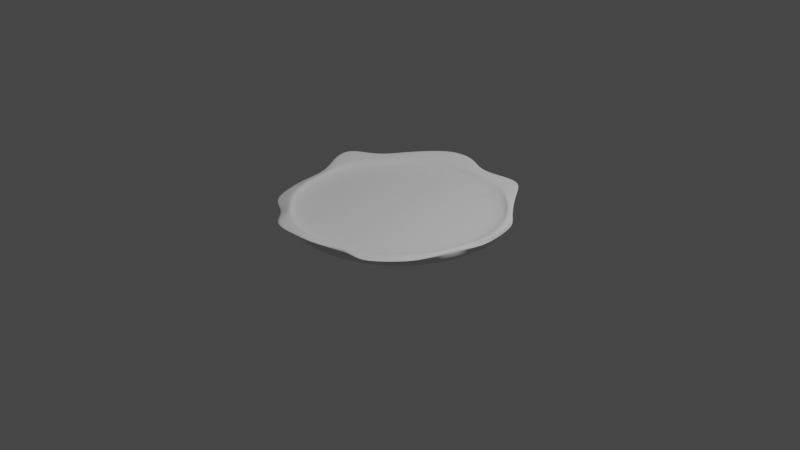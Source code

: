 # Source: Purity_seal.blend  (saved by Blender 2.91.10; exported with 4.5.12 LTS)
import bpy
from mathutils import Matrix  # noqa: F401  (used for matrix-valued properties, if any)

bpy.ops.wm.read_factory_settings(use_empty=True)
scene = bpy.context.scene
scene.name = 'Scene'

# ---- collections
col_collection = bpy.data.collections.new('Collection'); scene.collection.children.link(col_collection)

# ---- world
world_world = bpy.data.worlds.new('World'); scene.world = world_world
world_world.use_nodes = True; world_world.node_tree.nodes.clear()
_N = world_world.node_tree.nodes; _L = world_world.node_tree.links
n0 = _N.new('ShaderNodeOutputWorld'); n0.name = 'World Output'; n0.location = (300, 300)
n1 = _N.new('ShaderNodeBackground'); n1.name = 'Background'; n1.location = (10, 300)
n1.inputs[0].default_value = (0.05088, 0.05088, 0.05088, 1.0)
_L.new(n1.outputs[0], n0.inputs[0])
n0.is_active_output = True
world_world.color = (0.05088, 0.05088, 0.05088)
world_world.use_sun_shadow = False
world_world.sun_shadow_jitter_overblur = 0.0

# ---- cameras
cam_camera = bpy.data.cameras.new('Camera')
cam_camera.clip_end = 100.0
cam_camera.ortho_scale = 7.314

# ---- lights
light_light = bpy.data.lights.new('Light', 'POINT')
light_light.transmission_factor = 0.0
light_light.energy = 1000.0
light_light.shadow_soft_size = 0.1
light_light.shadow_maximum_resolution = 0.006
light_light.use_absolute_resolution = True

# ---- meshes
me_circle_001 = bpy.data.meshes.new('Circle.001')
me_circle_001.from_pydata([(0.0, 1.0, 0.0), (-0.1951, 0.9808, 0.0), (-0.3827, 0.9239, 0.0), (-0.5556, 0.8315, 0.0), (-0.7071, 0.7071, 0.0), (-0.8315, 0.5556, 0.0), (-0.9239, 0.3827, 0.0), (-0.9808, 0.1951, 0.0), (-1.0, 7.55e-08, 0.0), (-0.9808, -0.1951, 0.0), (-0.9239, -0.3827, 0.0), (-0.8315, -0.5556, 0.0), (-0.7071, -0.7071, 0.0), (-0.5556, -0.8315, 0.0), (-0.3827, -0.9239, 0.0), (-0.1951, -0.9808, 0.0), (3.258e-07, -1.0, 0.0), (0.1951, -0.9808, 0.0), (0.3827, -0.9239, 0.0), (0.5556, -0.8315, 0.0), (0.7071, -0.7071, 0.0), (0.8315, -0.5556, 0.0), (0.9239, -0.3827, 0.0), (0.9808, -0.1951, 0.0), (1.0, 9.656e-07, 0.0), (0.9808, 0.1951, 0.0), (0.9239, 0.3827, 0.0), (0.8315, 0.5556, 0.0), (0.7071, 0.7071, 0.0), (0.5556, 0.8315, 0.0), (0.3827, 0.9239, 0.0), (0.1951, 0.9808, 0.0), (-0.1951, 0.9808, 0.0), (0.0, 1.0, 0.0), (-0.3827, 0.9239, 0.0), (-0.5556, 0.8315, 0.0), (-0.7071, 0.7071, 0.0), (-0.8315, 0.5556, 0.0), (-0.9239, 0.3827, 0.0), (-0.9808, 0.1951, 0.0), (-1.0, 7.55e-08, 0.0), (-0.9808, -0.1951, 0.0), (-0.9239, -0.3827, 0.0), (-0.8315, -0.5556, 0.0), (-0.7071, -0.7071, 0.0), (-0.5556, -0.8315, 0.0), (-0.3827, -0.9239, 0.0), (-0.1951, -0.9808, 0.0), (3.258e-07, -1.0, 0.0), (0.1951, -0.9808, 0.0), (0.3827, -0.9239, 0.0), (0.5556, -0.8315, 0.0), (0.7071, -0.7071, 0.0), (0.8315, -0.5556, 0.0), (0.9239, -0.3827, 0.0), (0.9808, -0.1951, 0.0), (1.0, 9.656e-07, 0.0), (0.9808, 0.1951, 0.0), (0.9239, 0.3827, 0.0), (0.8315, 0.5556, 0.0), (0.7071, 0.7071, 0.0), (0.5556, 0.8315, 0.0), (0.3827, 0.9239, 0.0), (0.1951, 0.9808, 0.0), (-0.1907, 1.402, 0.2588), (-0.017, 1.229, 0.1848), (-0.4486, 1.338, 0.2721), (-0.7594, 1.116, 0.2635), (-0.8973, 0.8829, 0.2204), (-1.112, 0.6458, 0.213), (-1.373, 0.4677, 0.2535), (-1.36, 0.2731, 0.2304), (-1.145, 4.505e-08, 0.1683), (-1.227, -0.2684, 0.1181), (-1.101, -0.6155, 0.1545), (-1.062, -0.8243, 0.1215), (-0.8951, -0.9189, 0.1302), (-0.7341, -0.9405, 0.1252), (-0.4645, -1.301, 0.1973), (-0.2212, -1.262, 0.1921), (0.1214, -1.293, 0.2437), (0.2234, -1.123, 0.1683), (0.4383, -1.058, 0.1683), (0.6575, -1.182, 0.1967), (0.8889, -0.922, 0.1751), (1.017, -0.7332, 0.1737), (1.058, -0.4383, 0.1683), (1.123, -0.2234, 0.1683), (1.231, -0.1328, 0.1795), (1.303, -0.01928, 0.2502), (1.153, 0.472, 0.185), (0.9523, 0.6363, 0.1683), (0.8099, 0.8099, 0.1683), (0.6654, 1.082, 0.1683), (0.5071, 1.364, 0.1733), (0.2672, 1.35, 0.1666), (-0.2127, 1.069, 0.1826), (8.804e-09, 1.09, 0.1826), (-0.4172, 1.007, 0.1826), (-0.6056, 0.9064, 0.1826), (-0.7708, 0.7708, 0.1826), (-0.9064, 0.6056, 0.1826), (-1.007, 0.4172, 0.1826), (-1.069, 0.2127, 0.1826), (-1.09, 5.724e-08, 0.1826), (-1.069, -0.2127, 0.1826), (-1.007, -0.4172, 0.1826), (-0.9064, -0.6056, 0.1826), (-0.7708, -0.7708, 0.1826), (-0.6056, -0.9064, 0.1826), (-0.4172, -1.007, 0.1826), (-0.2127, -1.069, 0.1826), (3.64e-07, -1.09, 0.1826), (0.2127, -1.069, 0.1826), (0.4172, -1.007, 0.1826), (0.6056, -0.9064, 0.1826), (0.7708, -0.7708, 0.1826), (0.9064, -0.6056, 0.1826), (1.007, -0.4172, 0.1826), (1.069, -0.2127, 0.1826), (1.09, 1.028e-06, 0.1826), (1.069, 0.2127, 0.1826), (1.007, 0.4172, 0.1826), (0.9064, 0.6056, 0.1826), (0.7708, 0.7708, 0.1826), (0.6056, 0.9064, 0.1826), (0.4172, 1.007, 0.1826), (0.2127, 1.069, 0.1826), (-0.2024, 1.018, 0.09664), (5.042e-09, 1.037, 0.09664), (-0.397, 0.9585, 0.09664), (-0.5764, 0.8626, 0.09664), (-0.7336, 0.7336, 0.09664), (-0.8626, 0.5764, 0.09664), (-0.9585, 0.397, 0.09664), (-1.018, 0.2024, 0.09664), (-1.037, 6.779e-08, 0.09664), (-1.018, -0.2024, 0.09664), (-0.9585, -0.397, 0.09664), (-0.8626, -0.5764, 0.09664), (-0.7336, -0.7336, 0.09664), (-0.5764, -0.8626, 0.09664), (-0.397, -0.9585, 0.09664), (-0.2024, -1.018, 0.09664), (3.431e-07, -1.037, 0.09664), (0.2024, -1.018, 0.09664), (0.397, -0.9585, 0.09664), (0.5764, -0.8626, 0.09664), (0.7336, -0.7336, 0.09664), (0.8626, -0.5764, 0.09664), (0.9585, -0.397, 0.09664), (1.018, -0.2024, 0.09664), (1.037, 9.913e-07, 0.09664), (1.018, 0.2024, 0.09664), (0.9585, 0.397, 0.09664), (0.8626, 0.5764, 0.09664), (0.7336, 0.7336, 0.09664), (0.5764, 0.8626, 0.09664), (0.397, 0.9585, 0.09664), (0.2024, 1.018, 0.09664), (-0.2242, -1.127, 0.1273), (-0.4398, -1.062, 0.1273), (-0.4398, 1.062, 0.1273), (-0.2242, 1.127, 0.1273), (0.6385, 0.9556, 0.1273), (0.8127, 0.8127, 0.1273), (3.911e-07, -1.149, 0.1273), (-0.6385, 0.9556, 0.1273), (0.4398, 1.062, 0.1273), (0.2242, -1.127, 0.1273), (-0.8127, 0.8127, 0.1273), (0.2242, 1.127, 0.1273), (0.4398, -1.062, 0.1273), (-0.9556, 0.6385, 0.1273), (1.662e-08, 1.149, 0.1273), (0.6385, -0.9556, 0.1273), (-1.062, 0.4398, 0.1273), (0.8127, -0.8127, 0.1273), (-1.127, 0.2242, 0.1273), (0.9556, -0.6385, 0.1273), (-1.149, 4.33e-08, 0.1273), (1.062, -0.4398, 0.1273), (-1.127, -0.2242, 0.1273), (1.127, -0.2242, 0.1273), (-1.062, -0.4398, 0.1273), (1.149, 1.066e-06, 0.1273), (-0.9556, -0.6385, 0.1273), (1.127, 0.2242, 0.1273), (-0.8127, -0.8127, 0.1273), (1.062, 0.4398, 0.1273), (-0.6385, -0.9556, 0.1273), (0.9556, 0.6385, 0.1273), (-0.4336, -1.047, 0.06508), (-0.221, 1.111, 0.06508), (0.8011, 0.8011, 0.06508), (-0.221, -1.111, 0.06508), (-0.4336, 1.047, 0.06508), (0.6294, 0.942, 0.06508), (3.827e-07, -1.133, 0.06508), (-0.6294, 0.942, 0.06508), (0.4336, 1.047, 0.06508), (0.221, -1.111, 0.06508), (-0.8011, 0.8011, 0.06508), (0.221, 1.111, 0.06508), (0.4336, -1.047, 0.06508), (-0.942, 0.6294, 0.06508), (1.355e-08, 1.133, 0.06508), (0.6294, -0.942, 0.06508), (-1.047, 0.4336, 0.06508), (0.8011, -0.8011, 0.06508), (-1.111, 0.221, 0.06508), (0.942, -0.6294, 0.06508), (-1.133, 4.666e-08, 0.06508), (1.047, -0.4336, 0.06508), (-1.111, -0.221, 0.06508), (1.111, -0.221, 0.06508), (-1.047, -0.4336, 0.06508), (1.133, 1.055e-06, 0.06508), (-0.942, -0.6294, 0.06508), (1.111, 0.221, 0.06508), (-0.8011, -0.8011, 0.06508), (1.047, 0.4336, 0.06508), (-0.6294, -0.942, 0.06508), (0.942, 0.6294, 0.06508), (0.4277, -1.033, 0.1755), (0.2181, -1.096, 0.1755), (-0.9294, 0.621, 0.1755), (-0.8514, 0.8447, 0.213), (1.303e-08, 1.118, 0.1755), (0.2481, 1.18, 0.1568), (0.6779, -1.019, 0.1699), (-1.236, 0.4965, 0.2256), (0.795, -0.8565, 0.1821), (-1.214, 0.239, 0.2069), (0.9615, -0.6076, 0.1647), (-1.118, 5.115e-08, 0.1755), (1.033, -0.4277, 0.1755), (-1.132, -0.242, 0.1587), (1.096, -0.2181, 0.1755), (-1.033, -0.4277, 0.1755), (1.118, 1.046e-06, 0.1755), (-0.9613, -0.6667, 0.1614), (1.166, 0.1901, 0.1588), (-0.7904, -0.7904, 0.1755), (1.114, 0.4237, 0.1526), (-0.621, -0.9294, 0.1755), (0.9294, 0.621, 0.1755), (-0.4668, -1.119, 0.197), (-0.2181, 1.096, 0.1755), (0.7904, 0.7904, 0.1755), (-0.2181, -1.096, 0.1755), (-0.4801, 1.143, 0.2307), (0.621, 0.9294, 0.1755), (-0.0491, -1.185, 0.1976), (-0.621, 0.9294, 0.1755), (0.5198, 1.172, 0.1655)], [], [(1, 0, 31, 30, 29, 28, 27, 26, 25, 24, 23, 22, 21, 20, 19, 18, 17, 16, 15, 14, 13, 12, 11, 10, 9, 8, 7, 6, 5, 4, 3, 2), (161, 160, 79, 78), (6, 7, 39, 38), (20, 21, 53, 52), (7, 8, 40, 39), (21, 22, 54, 53), (8, 9, 41, 40), (22, 23, 55, 54), (9, 10, 42, 41), (23, 24, 56, 55), (10, 11, 43, 42), (24, 25, 57, 56), (11, 12, 44, 43), (25, 26, 58, 57), (12, 13, 45, 44), (26, 27, 59, 58), (13, 14, 46, 45), (0, 1, 32, 33), (27, 28, 60, 59), (14, 15, 47, 46), (1, 2, 34, 32), (28, 29, 61, 60), (15, 16, 48, 47), (2, 3, 35, 34), (29, 30, 62, 61), (16, 17, 49, 48), (3, 4, 36, 35), (30, 31, 63, 62), (17, 18, 50, 49), (4, 5, 37, 36), (31, 0, 33, 63), (18, 19, 51, 50), (5, 6, 38, 37), (19, 20, 52, 51), (225, 224, 114, 113), (163, 162, 66, 64), (165, 164, 93, 92), (160, 166, 80, 79), (162, 167, 67, 66), (164, 168, 94, 93), (166, 169, 81, 80), (167, 170, 68, 67), (168, 171, 95, 94), (169, 172, 82, 81), (170, 173, 69, 68), (171, 174, 65, 95), (172, 175, 83, 82), (173, 176, 70, 69), (175, 177, 84, 83), (176, 178, 71, 70), (177, 179, 85, 84), (178, 180, 72, 71), (179, 181, 86, 85), (180, 182, 73, 72), (181, 183, 87, 86), (182, 184, 74, 73), (183, 185, 88, 87), (184, 186, 75, 74), (185, 187, 89, 88), (186, 188, 76, 75), (187, 189, 90, 89), (188, 190, 77, 76), (189, 191, 91, 90), (190, 161, 78, 77), (174, 163, 64, 65), (191, 165, 92, 91), (116, 117, 149, 148), (227, 226, 101, 100), (229, 228, 97, 127), (224, 230, 115, 114), (226, 231, 102, 101), (230, 232, 116, 115), (231, 233, 103, 102), (232, 234, 117, 116), (233, 235, 104, 103), (234, 236, 118, 117), (235, 237, 105, 104), (236, 238, 119, 118), (237, 239, 106, 105), (238, 240, 120, 119), (239, 241, 107, 106), (240, 242, 121, 120), (241, 243, 108, 107), (242, 244, 122, 121), (243, 245, 109, 108), (244, 246, 123, 122), (245, 247, 110, 109), (228, 248, 96, 97), (246, 249, 124, 123), (247, 250, 111, 110), (248, 251, 98, 96), (249, 252, 125, 124), (250, 253, 112, 111), (251, 254, 99, 98), (252, 255, 126, 125), (253, 225, 113, 112), (254, 227, 100, 99), (255, 229, 127, 126), (128, 130, 131, 132, 133, 134, 135, 136, 137, 138, 139, 140, 141, 142, 143, 144, 145, 146, 147, 148, 149, 150, 151, 152, 153, 154, 155, 156, 157, 158, 159, 129), (103, 104, 136, 135), (117, 118, 150, 149), (104, 105, 137, 136), (118, 119, 151, 150), (105, 106, 138, 137), (119, 120, 152, 151), (106, 107, 139, 138), (120, 121, 153, 152), (107, 108, 140, 139), (121, 122, 154, 153), (108, 109, 141, 140), (122, 123, 155, 154), (109, 110, 142, 141), (97, 96, 128, 129), (123, 124, 156, 155), (110, 111, 143, 142), (96, 98, 130, 128), (124, 125, 157, 156), (111, 112, 144, 143), (98, 99, 131, 130), (125, 126, 158, 157), (112, 113, 145, 144), (99, 100, 132, 131), (126, 127, 159, 158), (113, 114, 146, 145), (100, 101, 133, 132), (127, 97, 129, 159), (114, 115, 147, 146), (101, 102, 134, 133), (115, 116, 148, 147), (102, 103, 135, 134), (223, 194, 165, 191), (206, 193, 163, 174), (222, 192, 161, 190), (221, 223, 191, 189), (220, 222, 190, 188), (219, 221, 189, 187), (218, 220, 188, 186), (217, 219, 187, 185), (216, 218, 186, 184), (215, 217, 185, 183), (214, 216, 184, 182), (213, 215, 183, 181), (212, 214, 182, 180), (211, 213, 181, 179), (210, 212, 180, 178), (209, 211, 179, 177), (208, 210, 178, 176), (207, 209, 177, 175), (205, 208, 176, 173), (204, 207, 175, 172), (203, 206, 174, 171), (202, 205, 173, 170), (201, 204, 172, 169), (200, 203, 171, 168), (199, 202, 170, 167), (198, 201, 169, 166), (197, 200, 168, 164), (196, 199, 167, 162), (195, 198, 166, 160), (194, 197, 164, 165), (193, 196, 162, 163), (192, 195, 160, 161), (46, 47, 195, 192), (32, 34, 196, 193), (60, 61, 197, 194), (47, 48, 198, 195), (34, 35, 199, 196), (61, 62, 200, 197), (48, 49, 201, 198), (35, 36, 202, 199), (62, 63, 203, 200), (49, 50, 204, 201), (36, 37, 205, 202), (63, 33, 206, 203), (50, 51, 207, 204), (37, 38, 208, 205), (51, 52, 209, 207), (38, 39, 210, 208), (52, 53, 211, 209), (39, 40, 212, 210), (53, 54, 213, 211), (40, 41, 214, 212), (54, 55, 215, 213), (41, 42, 216, 214), (55, 56, 217, 215), (42, 43, 218, 216), (56, 57, 219, 217), (43, 44, 220, 218), (57, 58, 221, 219), (44, 45, 222, 220), (58, 59, 223, 221), (45, 46, 192, 222), (33, 32, 193, 206), (59, 60, 194, 223), (94, 95, 229, 255), (67, 68, 227, 254), (80, 81, 225, 253), (93, 94, 255, 252), (66, 67, 254, 251), (79, 80, 253, 250), (92, 93, 252, 249), (64, 66, 251, 248), (78, 79, 250, 247), (91, 92, 249, 246), (65, 64, 248, 228), (77, 78, 247, 245), (90, 91, 246, 244), (76, 77, 245, 243), (89, 90, 244, 242), (75, 76, 243, 241), (88, 89, 242, 240), (74, 75, 241, 239), (87, 88, 240, 238), (73, 74, 239, 237), (86, 87, 238, 236), (72, 73, 237, 235), (85, 86, 236, 234), (71, 72, 235, 233), (84, 85, 234, 232), (70, 71, 233, 231), (83, 84, 232, 230), (69, 70, 231, 226), (82, 83, 230, 224), (95, 65, 228, 229), (68, 69, 226, 227), (81, 82, 224, 225)])
me_circle_001.polygons.foreach_set('use_smooth', [True] * 226)
_uv = me_circle_001.uv_layers.new(name='UVMap')
_uv.uv.foreach_set('vector', [0.0, 0.0, 0.0, 0.0, 0.0, 0.0, 0.0, 0.0, 0.0, 0.0, 0.0, 0.0, 0.0, 0.0, 0.0, 0.0, 0.0, 0.0, 0.0, 0.0, 0.0, 0.0, 0.0, 0.0, 0.0, 0.0, 0.0, 0.0, 0.0, 0.0, 0.0, 0.0, 0.0, 0.0, 0.0, 0.0, 0.0, 0.0, 0.0, 0.0, 0.0, 0.0, 0.0, 0.0, 0.0, 0.0, 0.0, 0.0, 0.0, 0.0, 0.0, 0.0, 0.0, 0.0, 0.0, 0.0, 0.0, 0.0, 0.0, 0.0, 0.0, 0.0, 0.0, 0.0, 0.0, 0.0, 0.0, 0.0, 0.0, 0.0, 0.0, 0.0, 0.0, 0.0, 0.0, 0.0, 0.0, 0.0, 0.0, 0.0, 0.0, 0.0, 0.0, 0.0, 0.0, 0.0, 0.0, 0.0, 0.0, 0.0, 0.0, 0.0, 0.0, 0.0, 0.0, 0.0, 0.0, 0.0, 0.0, 0.0, 0.0, 0.0, 0.0, 0.0, 0.0, 0.0, 0.0, 0.0, 0.0, 0.0, 0.0, 0.0, 0.0, 0.0, 0.0, 0.0, 0.0, 0.0, 0.0, 0.0, 0.0, 0.0, 0.0, 0.0, 0.0, 0.0, 0.0, 0.0, 0.0, 0.0, 0.0, 0.0, 0.0, 0.0, 0.0, 0.0, 0.0, 0.0, 0.0, 0.0, 0.0, 0.0, 0.0, 0.0, 0.0, 0.0, 0.0, 0.0, 0.0, 0.0, 0.0, 0.0, 0.0, 0.0, 0.0, 0.0, 0.0, 0.0, 0.0, 0.0, 0.0, 0.0, 0.0, 0.0, 0.0, 0.0, 0.0, 0.0, 0.0, 0.0, 0.0, 0.0, 0.0, 0.0, 0.0, 0.0, 0.0, 0.0, 0.0, 0.0, 0.0, 0.0, 0.0, 0.0, 0.0, 0.0, 0.0, 0.0, 0.0, 0.0, 0.0, 0.0, 0.0, 0.0, 0.0, 0.0, 0.0, 0.0, 0.0, 0.0, 0.0, 0.0, 0.0, 0.0, 0.0, 0.0, 0.0, 0.0, 0.0, 0.0, 0.0, 0.0, 0.0, 0.0, 0.0, 0.0, 0.0, 0.0, 0.0, 0.0, 0.0, 0.0, 0.0, 0.0, 0.0, 0.0, 0.0, 0.0, 0.0, 0.0, 0.0, 0.0, 0.0, 0.0, 0.0, 0.0, 0.0, 0.0, 0.0, 0.0, 0.0, 0.0, 0.0, 0.0, 0.0, 0.0, 0.0, 0.0, 0.0, 0.0, 0.0, 0.0, 0.0, 0.0, 0.0, 0.0, 0.0, 0.0, 0.0, 0.0, 0.0, 0.0, 0.0, 0.0, 0.0, 0.0, 0.0, 0.0, 0.0, 0.0, 0.0, 0.0, 0.0, 0.0, 0.0, 0.0, 0.0, 0.0, 0.0, 0.0, 0.0, 0.0, 0.0, 0.0, 0.0, 0.0, 0.0, 0.0, 0.0, 0.0, 0.0, 0.0, 0.0, 0.0, 0.0, 0.0, 0.0, 0.0, 0.0, 0.0, 0.0, 0.0, 0.0, 0.0, 0.0, 0.0, 0.0, 0.0, 0.0, 0.0, 0.0, 0.0, 0.0, 0.0, 0.0, 0.0, 0.0, 0.0, 0.0, 0.0, 0.0, 0.0, 0.0, 0.0, 0.0, 0.0, 0.0, 0.0, 0.0, 0.0, 0.0, 0.0, 0.0, 0.0, 0.0, 0.0, 0.0, 0.0, 0.0, 0.0, 0.0, 0.0, 0.0, 0.0, 0.0, 0.0, 0.0, 0.0, 0.0, 0.0, 0.0, 0.0, 0.0, 0.0, 0.0, 0.0, 0.0, 0.0, 0.0, 0.0, 0.0, 0.0, 0.0, 0.0, 0.0, 0.0, 0.0, 0.0, 0.0, 0.0, 0.0, 0.0, 0.0, 0.0, 0.0, 0.0, 0.0, 0.0, 0.0, 0.0, 0.0, 0.0, 0.0, 0.0, 0.0, 0.0, 0.0, 0.0, 0.0, 0.0, 0.0, 0.0, 0.0, 0.0, 0.0, 0.0, 0.0, 0.0, 0.0, 0.0, 0.0, 0.0, 0.0, 0.0, 0.0, 0.0, 0.0, 0.0, 0.0, 0.0, 0.0, 0.0, 0.0, 0.0, 0.0, 0.0, 0.0, 0.0, 0.0, 0.0, 0.0, 0.0, 0.0, 0.0, 0.0, 0.0, 0.0, 0.0, 0.0, 0.0, 0.0, 0.0, 0.0, 0.0, 0.0, 0.0, 0.0, 0.0, 0.0, 0.0, 0.0, 0.0, 0.0, 0.0, 0.0, 0.0, 0.0, 0.0, 0.0, 0.0, 0.0, 0.0, 0.0, 0.0, 0.0, 0.0, 0.0, 0.0, 0.0, 0.0, 0.0, 0.0, 0.0, 0.0, 0.0, 0.0, 0.0, 0.0, 0.0, 0.0, 0.0, 0.0, 0.0, 0.0, 0.0, 0.0, 0.0, 0.0, 0.0, 0.0, 0.0, 0.0, 0.0, 0.0, 0.0, 0.0, 0.0, 0.0, 0.0, 0.0, 0.0, 0.0, 0.0, 0.0, 0.0, 0.0, 0.0, 0.0, 0.0, 0.0, 0.0, 0.0, 0.0, 0.0, 0.0, 0.0, 0.0, 0.0, 0.0, 0.0, 0.0, 0.0, 0.0, 0.0, 0.0, 0.0, 0.0, 0.0, 0.0, 0.0, 0.0, 0.0, 0.0, 0.0, 0.0, 0.0, 0.0, 0.0, 0.0, 0.0, 0.0, 0.0, 0.0, 0.0, 0.0, 0.0, 0.0, 0.0, 0.0, 0.0, 0.0, 0.0, 0.0, 0.0, 0.0, 0.0, 0.0, 0.0, 0.0, 0.0, 0.0, 0.0, 0.0, 0.0, 0.0, 0.0, 0.0, 0.0, 0.0, 0.0, 0.0, 0.0, 0.0, 0.0, 0.0, 0.0, 0.0, 0.0, 0.0, 0.0, 0.0, 0.0, 0.0, 0.0, 0.0, 0.0, 0.0, 0.0, 0.0, 0.0, 0.0, 0.0, 0.0, 0.0, 0.0, 0.0, 0.0, 0.0, 0.0, 0.0, 0.0, 0.0, 0.0, 0.0, 0.0, 0.0, 0.0, 0.0, 0.0, 0.0, 0.0, 0.0, 0.0, 0.0, 0.0, 0.0, 0.0, 0.0, 0.0, 0.0, 0.0, 0.0, 0.0, 0.0, 0.0, 0.0, 0.0, 0.0, 0.0, 0.0, 0.0, 0.0, 0.0, 0.0, 0.0, 0.0, 0.0, 0.0, 0.0, 0.0, 0.0, 0.0, 0.0, 0.0, 0.0, 0.0, 0.0, 0.0, 0.0, 0.0, 0.0, 0.0, 0.0, 0.0, 0.0, 0.0, 0.0, 0.0, 0.0, 0.0, 0.0, 0.0, 0.0, 0.0, 0.0, 0.0, 0.0, 0.0, 0.0, 0.0, 0.0, 0.0, 0.0, 0.0, 0.0, 0.0, 0.0, 0.0, 0.0, 0.0, 0.0, 0.0, 0.0, 0.0, 0.0, 0.0, 0.0, 0.0, 0.0, 0.0, 0.0, 0.0, 0.0, 0.0, 0.0, 0.0, 0.0, 0.0, 0.0, 0.0, 0.0, 0.0, 0.0, 0.0, 0.0, 0.0, 0.0, 0.0, 0.0, 0.0, 0.0, 0.0, 0.0, 0.0, 0.0, 0.0, 0.0, 0.0, 0.0, 0.0, 0.0, 0.0, 0.0, 0.0, 0.0, 0.0, 0.0, 0.0, 0.0, 0.0, 0.0, 0.0, 0.0, 0.0, 0.0, 0.0, 0.0, 0.0, 0.0, 0.0, 0.0, 0.0, 0.0, 0.0, 0.0, 0.0, 0.0, 0.0, 0.0, 0.0, 0.0, 0.0, 0.0, 0.0, 0.0, 0.0, 0.0, 0.0, 0.0, 0.0, 0.0, 0.0, 0.0, 0.0, 0.0, 0.0, 0.0, 0.0, 0.0, 0.0, 0.0, 0.0, 0.0, 0.0, 0.0, 0.0, 0.0, 0.0, 0.0, 0.0, 0.0, 0.0, 0.0, 0.0, 0.0, 0.0, 0.0, 0.0, 0.0, 0.0, 0.0, 0.0, 0.0, 0.0, 0.0, 0.0, 0.0, 0.0, 0.0, 0.0, 0.0, 0.0, 0.0, 0.0, 0.0, 0.0, 0.0, 0.0, 0.0, 0.0, 0.0, 0.0, 0.0, 0.0, 0.0, 0.0, 0.0, 0.0, 0.0, 0.0, 0.0, 0.0, 0.0, 0.0, 0.0, 0.0, 0.0, 0.0, 0.0, 0.0, 0.0, 0.0, 0.0, 0.0, 0.0, 0.0, 0.0, 0.0, 0.0, 0.0, 0.0, 0.0, 0.0, 0.0, 0.0, 0.0, 0.0, 0.0, 0.0, 0.0, 0.0, 0.0, 0.0, 0.0, 0.0, 0.0, 0.0, 0.0, 0.0, 0.0, 0.0, 0.0, 0.0, 0.0, 0.0, 0.0, 0.0, 0.0, 0.0, 0.0, 0.0, 0.0, 0.0, 0.0, 0.0, 0.0, 0.0, 0.0, 0.0, 0.0, 0.0, 0.0, 0.0, 0.0, 0.0, 0.0, 0.0, 0.0, 0.0, 0.0, 0.0, 0.0, 0.0, 0.0, 0.0, 0.0, 0.0, 0.0, 0.0, 0.0, 0.0, 0.0, 0.0, 0.0, 0.0, 0.0, 0.0, 0.0, 0.0, 0.0, 0.0, 0.0, 0.0, 0.0, 0.0, 0.0, 0.0, 0.0, 0.0, 0.0, 0.0, 0.0, 0.0, 0.0, 0.0, 0.0, 0.0, 0.0, 0.0, 0.0, 0.0, 0.0, 0.0, 0.0, 0.0, 0.0, 0.0, 0.0, 0.0, 0.0, 0.0, 0.0, 0.0, 0.0, 0.0, 0.0, 0.0, 0.0, 0.0, 0.0, 0.0, 0.0, 0.0, 0.0, 0.0, 0.0, 0.0, 0.0, 0.0, 0.0, 0.0, 0.0, 0.0, 0.0, 0.0, 0.0, 0.0, 0.0, 0.0, 0.0, 0.0, 0.0, 0.0, 0.0, 0.0, 0.0, 0.0, 0.0, 0.0, 0.0, 0.0, 0.0, 0.0, 0.0, 0.0, 0.0, 0.0, 0.0, 0.0, 0.0, 0.0, 0.0, 0.0, 0.0, 0.0, 0.0, 0.0, 0.0, 0.0, 0.0, 0.0, 0.0, 0.0, 0.0, 0.0, 0.0, 0.0, 0.0, 0.0, 0.0, 0.0, 0.0, 0.0, 0.0, 0.0, 0.0, 0.0, 0.0, 0.0, 0.0, 0.0, 0.0, 0.0, 0.0, 0.0, 0.0, 0.0, 0.0, 0.0, 0.0, 0.0, 0.0, 0.0, 0.0, 0.0, 0.0, 0.0, 0.0, 0.0, 0.0, 0.0, 0.0, 0.0, 0.0, 0.0, 0.0, 0.0, 0.0, 0.0, 0.0, 0.0, 0.0, 0.0, 0.0, 0.0, 0.0, 0.0, 0.0, 0.0, 0.0, 0.0, 0.0, 0.0, 0.0, 0.0, 0.0, 0.0, 0.0, 0.0, 0.0, 0.0, 0.0, 0.0, 0.0, 0.0, 0.0, 0.0, 0.0, 0.0, 0.0, 0.0, 0.0, 0.0, 0.0, 0.0, 0.0, 0.0, 0.0, 0.0, 0.0, 0.0, 0.0, 0.0, 0.0, 0.0, 0.0, 0.0, 0.0, 0.0, 0.0, 0.0, 0.0, 0.0, 0.0, 0.0, 0.0, 0.0, 0.0, 0.0, 0.0, 0.0, 0.0, 0.0, 0.0, 0.0, 0.0, 0.0, 0.0, 0.0, 0.0, 0.0, 0.0, 0.0, 0.0, 0.0, 0.0, 0.0, 0.0, 0.0, 0.0, 0.0, 0.0, 0.0, 0.0, 0.0, 0.0, 0.0, 0.0, 0.0, 0.0, 0.0, 0.0, 0.0, 0.0, 0.0, 0.0, 0.0, 0.0, 0.0, 0.0, 0.0, 0.0, 0.0, 0.0, 0.0, 0.0, 0.0, 0.0, 0.0, 0.0, 0.0, 0.0, 0.0, 0.0, 0.0, 0.0, 0.0, 0.0, 0.0, 0.0, 0.0, 0.0, 0.0, 0.0, 0.0, 0.0, 0.0, 0.0, 0.0, 0.0, 0.0, 0.0, 0.0, 0.0, 0.0, 0.0, 0.0, 0.0, 0.0, 0.0, 0.0, 0.0, 0.0, 0.0, 0.0, 0.0, 0.0, 0.0, 0.0, 0.0, 0.0, 0.0, 0.0, 0.0, 0.0, 0.0, 0.0, 0.0, 0.0, 0.0, 0.0, 0.0, 0.0, 0.0, 0.0, 0.0, 0.0, 0.0, 0.0, 0.0, 0.0, 0.0, 0.0, 0.0, 0.0, 0.0, 0.0, 0.0, 0.0, 0.0, 0.0, 0.0, 0.0, 0.0, 0.0, 0.0, 0.0, 0.0, 0.0, 0.0, 0.0, 0.0, 0.0, 0.0, 0.0, 0.0, 0.0, 0.0, 0.0, 0.0, 0.0, 0.0, 0.0, 0.0, 0.0, 0.0, 0.0, 0.0, 0.0, 0.0, 0.0, 0.0, 0.0, 0.0, 0.0, 0.0, 0.0, 0.0, 0.0, 0.0, 0.0, 0.0, 0.0, 0.0, 0.0, 0.0, 0.0, 0.0, 0.0, 0.0, 0.0, 0.0, 0.0, 0.0, 0.0, 0.0, 0.0, 0.0, 0.0, 0.0, 0.0, 0.0, 0.0, 0.0, 0.0, 0.0, 0.0, 0.0, 0.0, 0.0, 0.0, 0.0, 0.0, 0.0, 0.0, 0.0, 0.0, 0.0, 0.0, 0.0, 0.0, 0.0, 0.0, 0.0, 0.0, 0.0, 0.0, 0.0, 0.0, 0.0, 0.0, 0.0, 0.0, 0.0, 0.0, 0.0, 0.0, 0.0, 0.0, 0.0, 0.0, 0.0, 0.0, 0.0, 0.0, 0.0, 0.0, 0.0, 0.0, 0.0, 0.0, 0.0, 0.0, 0.0, 0.0, 0.0, 0.0, 0.0, 0.0, 0.0, 0.0, 0.0, 0.0, 0.0, 0.0, 0.0, 0.0, 0.0, 0.0, 0.0, 0.0, 0.0, 0.0, 0.0, 0.0, 0.0, 0.0, 0.0, 0.0, 0.0, 0.0, 0.0, 0.0, 0.0, 0.0, 0.0, 0.0, 0.0, 0.0, 0.0, 0.0, 0.0, 0.0, 0.0, 0.0, 0.0, 0.0, 0.0, 0.0, 0.0, 0.0, 0.0, 0.0, 0.0, 0.0, 0.0, 0.0, 0.0, 0.0, 0.0, 0.0, 0.0, 0.0, 0.0, 0.0, 0.0, 0.0, 0.0, 0.0, 0.0, 0.0, 0.0, 0.0, 0.0, 0.0, 0.0, 0.0, 0.0, 0.0, 0.0, 0.0, 0.0, 0.0, 0.0, 0.0, 0.0, 0.0, 0.0, 0.0, 0.0, 0.0, 0.0, 0.0, 0.0, 0.0, 0.0, 0.0, 0.0, 0.0, 0.0, 0.0, 0.0, 0.0, 0.0, 0.0, 0.0, 0.0, 0.0, 0.0, 0.0, 0.0, 0.0, 0.0, 0.0, 0.0, 0.0, 0.0, 0.0, 0.0, 0.0, 0.0, 0.0, 0.0, 0.0, 0.0, 0.0, 0.0, 0.0, 0.0, 0.0, 0.0, 0.0, 0.0, 0.0, 0.0, 0.0, 0.0, 0.0, 0.0, 0.0, 0.0, 0.0, 0.0, 0.0, 0.0, 0.0, 0.0, 0.0, 0.0, 0.0, 0.0, 0.0, 0.0, 0.0, 0.0, 0.0, 0.0, 0.0, 0.0, 0.0, 0.0, 0.0, 0.0, 0.0, 0.0, 0.0, 0.0, 0.0, 0.0, 0.0, 0.0, 0.0, 0.0, 0.0, 0.0, 0.0, 0.0, 0.0, 0.0, 0.0, 0.0, 0.0, 0.0, 0.0, 0.0, 0.0, 0.0, 0.0, 0.0, 0.0, 0.0, 0.0, 0.0, 0.0, 0.0, 0.0, 0.0, 0.0, 0.0, 0.0, 0.0, 0.0, 0.0, 0.0, 0.0, 0.0, 0.0, 0.0, 0.0, 0.0, 0.0, 0.0, 0.0, 0.0, 0.0, 0.0, 0.0, 0.0, 0.0, 0.0, 0.0, 0.0, 0.0, 0.0, 0.0, 0.0, 0.0, 0.0, 0.0, 0.0, 0.0, 0.0, 0.0, 0.0, 0.0, 0.0, 0.0, 0.0, 0.0, 0.0, 0.0, 0.0, 0.0, 0.0, 0.0, 0.0, 0.0, 0.0, 0.0, 0.0, 0.0, 0.0, 0.0, 0.0, 0.0, 0.0, 0.0, 0.0, 0.0, 0.0, 0.0, 0.0, 0.0, 0.0, 0.0, 0.0, 0.0, 0.0, 0.0, 0.0, 0.0, 0.0, 0.0, 0.0, 0.0, 0.0, 0.0, 0.0, 0.0, 0.0, 0.0, 0.0, 0.0, 0.0, 0.0, 0.0, 0.0, 0.0, 0.0, 0.0, 0.0, 0.0, 0.0, 0.0, 0.0, 0.0, 0.0, 0.0, 0.0, 0.0, 0.0, 0.0, 0.0, 0.0, 0.0, 0.0, 0.0, 0.0, 0.0, 0.0, 0.0, 0.0, 0.0, 0.0, 0.0, 0.0, 0.0, 0.0, 0.0, 0.0, 0.0, 0.0, 0.0, 0.0, 0.0, 0.0, 0.0, 0.0, 0.0, 0.0, 0.0, 0.0, 0.0, 0.0, 0.0, 0.0, 0.0, 0.0, 0.0, 0.0, 0.0, 0.0, 0.0, 0.0, 0.0, 0.0, 0.0, 0.0, 0.0, 0.0, 0.0, 0.0, 0.0, 0.0, 0.0, 0.0, 0.0, 0.0, 0.0, 0.0, 0.0, 0.0, 0.0, 0.0, 0.0, 0.0, 0.0, 0.0, 0.0, 0.0, 0.0, 0.0, 0.0, 0.0, 0.0, 0.0, 0.0, 0.0, 0.0, 0.0, 0.0, 0.0, 0.0, 0.0, 0.0, 0.0, 0.0, 0.0, 0.0, 0.0, 0.0, 0.0, 0.0, 0.0, 0.0, 0.0, 0.0, 0.0, 0.0, 0.0, 0.0, 0.0, 0.0, 0.0, 0.0, 0.0, 0.0, 0.0, 0.0, 0.0, 0.0, 0.0, 0.0, 0.0, 0.0, 0.0, 0.0, 0.0, 0.0, 0.0, 0.0, 0.0, 0.0, 0.0, 0.0, 0.0, 0.0, 0.0, 0.0, 0.0, 0.0, 0.0, 0.0, 0.0, 0.0, 0.0, 0.0, 0.0, 0.0, 0.0, 0.0, 0.0, 0.0, 0.0, 0.0, 0.0, 0.0, 0.0, 0.0, 0.0, 0.0, 0.0, 0.0, 0.0, 0.0, 0.0, 0.0, 0.0, 0.0, 0.0, 0.0, 0.0, 0.0, 0.0, 0.0, 0.0, 0.0, 0.0, 0.0, 0.0, 0.0, 0.0, 0.0, 0.0, 0.0, 0.0, 0.0, 0.0, 0.0, 0.0, 0.0, 0.0, 0.0, 0.0, 0.0, 0.0, 0.0, 0.0, 0.0, 0.0, 0.0, 0.0, 0.0, 0.0, 0.0, 0.0, 0.0, 0.0, 0.0, 0.0, 0.0, 0.0, 0.0, 0.0, 0.0, 0.0, 0.0, 0.0, 0.0, 0.0, 0.0, 0.0, 0.0, 0.0, 0.0, 0.0, 0.0, 0.0, 0.0, 0.0, 0.0, 0.0, 0.0, 0.0, 0.0, 0.0, 0.0, 0.0, 0.0, 0.0, 0.0, 0.0, 0.0, 0.0, 0.0, 0.0, 0.0, 0.0, 0.0, 0.0, 0.0, 0.0, 0.0, 0.0, 0.0, 0.0, 0.0, 0.0, 0.0, 0.0, 0.0, 0.0, 0.0, 0.0, 0.0, 0.0, 0.0, 0.0, 0.0, 0.0, 0.0, 0.0, 0.0, 0.0, 0.0, 0.0, 0.0, 0.0, 0.0, 0.0, 0.0, 0.0, 0.0, 0.0, 0.0, 0.0, 0.0, 0.0, 0.0, 0.0, 0.0, 0.0, 0.0, 0.0, 0.0, 0.0, 0.0, 0.0, 0.0, 0.0])
me_circle_001.use_remesh_fix_poles = True
me_circle_001.use_remesh_preserve_attributes = False
me_circle_001.use_mirror_vertex_groups = False
me_circle_001.update()

# ---- objects
ob_light = bpy.data.objects.new('Light', light_light)
ob_camera = bpy.data.objects.new('Camera', cam_camera)
ob_circle = bpy.data.objects.new('Circle', me_circle_001)

# ---- transforms, parenting, visibility, modifiers, constraints
ob_light.location = (4.076, 1.005, 5.904)
ob_light.rotation_euler = (0.6503, 0.05522, 1.866)
ob_light.lock_rotations_4d = False
ob_light.empty_display_type = 'ARROWS'
ob_light.color = (0.0, 0.0, 0.0, 0.0)
ob_light.lineart.crease_threshold = 0.0
ob_camera.location = (7.359, -6.926, 4.958)
ob_camera.rotation_euler = (1.109, 0.0, 0.8149)
ob_camera.lock_rotations_4d = False
ob_camera.empty_display_type = 'ARROWS'
ob_camera.color = (0.0, 0.0, 0.0, 0.0)
ob_camera.display_type = 'WIRE'
ob_camera.lineart.crease_threshold = 0.0
ob_circle.location = (0.0, 0.0, 0.0)
ob_circle.lineart.crease_threshold = 0.0
_m = ob_circle.modifiers.new('Subdivision', 'SUBSURF')
_m.uv_smooth = 'PRESERVE_CORNERS'
_m.levels = 2

# ---- collection membership
col_collection.objects.link(ob_light)
col_collection.objects.link(ob_camera)
col_collection.objects.link(ob_circle)

# ---- scene / render settings (as saved in the file)
scene.camera = ob_camera
scene.frame_start = 1; scene.frame_end = 250; scene.frame_set(1)
scene.render.engine = 'BLENDER_EEVEE_NEXT'
scene.cycles.use_denoising = False
scene.cycles.samples = 128
scene.cycles.sampling_pattern = 'TABULATED_SOBOL'
scene.cycles.use_adaptive_sampling = False
scene.cycles.use_light_tree = False
scene.view_settings.view_transform = 'Filmic'
bpy.context.view_layer.update()
